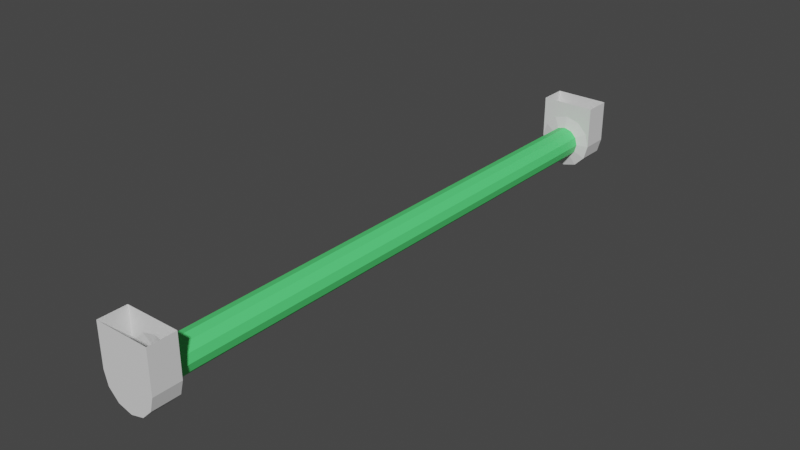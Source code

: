 # Source: Light.blend  (saved by Blender 3.3.6; exported with 4.5.12 LTS)
import bpy
from mathutils import Matrix  # noqa: F401  (used for matrix-valued properties, if any)

bpy.ops.wm.read_factory_settings(use_empty=True)
scene = bpy.context.scene
scene.name = 'Scene'

# ---- collections
col_collection = bpy.data.collections.new('Collection'); scene.collection.children.link(col_collection)

# ---- materials (node trees are filled in below, after node groups)
mat_main = bpy.data.materials.new('Main')
mat_main.use_transparent_shadow = False
mat_bright = bpy.data.materials.new('Bright')
mat_bright.use_transparent_shadow = False

# ---- material node trees
mat_main.use_nodes = True; mat_main.node_tree.nodes.clear()
_N = mat_main.node_tree.nodes; _L = mat_main.node_tree.links
n0 = _N.new('ShaderNodeBsdfPrincipled'); n0.name = 'Principled BSDF'; n0.location = (10, 300)
n0.distribution = 'GGX'
n0.subsurface_method = 'RANDOM_WALK_SKIN'
n0.inputs[3].default_value = 1.45
n0.inputs[27].default_value = (0.0, 0.0, 0.0, 1.0)
n0.inputs[28].default_value = 1.0
n1 = _N.new('ShaderNodeOutputMaterial'); n1.name = 'Material Output'; n1.location = (300, 300)
_L.new(n0.outputs[0], n1.inputs[0])
n1.is_active_output = True
mat_bright.use_nodes = True; mat_bright.node_tree.nodes.clear()
_N = mat_bright.node_tree.nodes; _L = mat_bright.node_tree.links
n0 = _N.new('ShaderNodeBsdfPrincipled'); n0.name = 'Principled BSDF'; n0.location = (10, 300)
n0.distribution = 'GGX'
n0.subsurface_method = 'RANDOM_WALK_SKIN'
n0.inputs[0].default_value = (0.09599, 0.8, 0.199, 1.0)
n0.inputs[3].default_value = 1.45
n0.inputs[27].default_value = (0.0, 0.0, 0.0, 1.0)
n0.inputs[28].default_value = 1.0
n1 = _N.new('ShaderNodeOutputMaterial'); n1.name = 'Material Output'; n1.location = (300, 300)
_L.new(n0.outputs[0], n1.inputs[0])
n1.is_active_output = True

# ---- world
world_world = bpy.data.worlds.new('World'); scene.world = world_world
world_world.use_nodes = True; world_world.node_tree.nodes.clear()
_N = world_world.node_tree.nodes; _L = world_world.node_tree.links
n0 = _N.new('ShaderNodeOutputWorld'); n0.name = 'World Output'; n0.location = (300, 300)
n1 = _N.new('ShaderNodeBackground'); n1.name = 'Background'; n1.location = (10, 300)
n1.inputs[0].default_value = (0.05088, 0.05088, 0.05088, 1.0)
_L.new(n1.outputs[0], n0.inputs[0])
n0.is_active_output = True
world_world.color = (0.05088, 0.05088, 0.05088)
world_world.use_sun_shadow = False
world_world.sun_shadow_jitter_overblur = 0.0

# ---- meshes
me_cylinder = bpy.data.meshes.new('Cylinder')
me_cylinder.from_pydata([(0.0, 1.0, 0.1), (0.0, -1.0, 0.1), (0.05, 1.0, 0.0866), (0.05, -1.0, 0.0866), (0.0866, 1.0, 0.05), (0.0866, -1.0, 0.05), (0.1, 1.0, 4.371e-08), (0.1, -1.0, -4.371e-08), (0.0866, 1.0, -0.05), (0.0866, -1.0, -0.05), (0.05, 1.0, -0.0866), (0.05, -1.0, -0.0866), (0.0, 1.0, -0.1), (0.0, -1.0, -0.1), (-0.05, 1.0, -0.0866), (-0.05, -1.0, -0.0866), (-0.0866, 1.0, -0.05), (-0.0866, -1.0, -0.05), (-0.1, 1.0, 4.371e-08), (-0.1, -1.0, -4.371e-08), (-0.0866, 1.0, 0.05), (-0.0866, -1.0, 0.05), (-0.05, 1.0, 0.0866), (-0.05, -1.0, 0.0866), (0.05, -1.1, 0.0866), (0.0, -1.1, 0.1), (0.0866, -1.1, 0.05), (0.1, -1.1, -4.371e-08), (0.0866, -1.1, -0.05), (0.05, -1.1, -0.0866), (0.0, -1.1, -0.1), (-0.05, -1.1, -0.0866), (-0.0866, -1.1, -0.05), (-0.1, -1.1, -4.371e-08), (-0.0866, -1.1, 0.05), (-0.05, -1.1, 0.0866), (0.0, 1.1, 0.1), (0.05, 1.1, 0.0866), (0.0866, 1.1, 0.05), (0.1, 1.1, 1.888e-08), (0.0866, 1.1, -0.05), (0.05, 1.1, -0.0866), (0.0, 1.1, -0.1), (-0.05, 1.1, -0.0866), (-0.0866, 1.1, -0.05), (-0.1, 1.1, 1.888e-08), (-0.0866, 1.1, 0.05), (-0.05, 1.1, 0.0866), (0.0, 1.0, 0.1533), (0.0, -1.0, 0.1533), (0.1, 1.0, 0.1533), (0.1, -1.0, 0.1533), (-0.1, 1.0, 0.1533), (-0.1, -1.0, 0.1533), (0.0, -1.1, 0.1533), (0.1, -1.1, 0.1533), (-0.1, -1.1, 0.1533), (0.0, 1.1, 0.1533), (0.1, 1.1, 0.1533), (-0.1, 1.1, 0.1533), (-5.317e-10, 0.9896, 0.05746), (-5.317e-10, -0.9896, 0.05746), (0.02873, -0.9896, 0.04976), (0.02873, 0.9896, 0.04976), (0.04976, -0.9896, 0.02873), (0.04976, 0.9896, 0.02873), (0.05746, -0.9896, -8.352e-09), (0.05746, 0.9896, 8.391e-09), (0.04976, -0.9896, -0.02873), (0.04976, 0.9896, -0.02873), (0.02873, -0.9896, -0.04976), (0.02873, 0.9896, -0.04976), (-5.317e-10, -0.9896, -0.05746), (-5.317e-10, 0.9896, -0.05746), (-0.02873, -0.9896, -0.04976), (-0.02873, 0.9896, -0.04976), (-0.04976, -0.9896, -0.02873), (-0.04976, 0.9896, -0.02873), (-0.05746, -0.9896, -8.352e-09), (-0.05746, 0.9896, 8.391e-09), (-0.04976, -0.9896, 0.02873), (-0.04976, 0.9896, 0.02873), (-0.02873, -0.9896, 0.04976), (-0.02873, 0.9896, 0.04976)], [], [(61, 1, 3, 62), (62, 3, 5, 64), (64, 5, 7, 66), (66, 7, 9, 68), (68, 9, 11, 70), (70, 11, 13, 72), (72, 13, 15, 74), (74, 15, 17, 76), (76, 17, 19, 78), (78, 19, 21, 80), (19, 17, 32, 33), (80, 21, 23, 82), (82, 23, 1, 61), (10, 12, 42, 41), (24, 25, 35, 34, 33, 32, 31, 30, 29, 28, 27, 26), (17, 15, 31, 32), (15, 13, 30, 31), (13, 11, 29, 30), (11, 9, 28, 29), (9, 7, 27, 28), (33, 34, 54, 56), (20, 22, 48), (2, 4, 48), (36, 47, 57), (47, 46, 57), (21, 19, 53, 49), (36, 37, 38, 39, 40, 41, 42, 43, 44, 45, 46, 47), (8, 10, 41, 40), (6, 8, 40, 39), (46, 45, 59, 57), (18, 20, 48, 52), (3, 1, 49), (45, 18, 52, 59), (27, 7, 51, 55), (0, 2, 48), (16, 18, 45, 44), (14, 16, 44, 43), (12, 14, 43, 42), (5, 3, 49), (23, 21, 49), (34, 35, 54), (37, 36, 57), (35, 25, 54), (4, 6, 50, 48), (22, 0, 48), (38, 37, 57), (6, 39, 58, 50), (7, 5, 49, 51), (1, 23, 49), (39, 38, 57, 58), (19, 33, 56, 53), (25, 24, 54), (24, 26, 54), (26, 27, 55, 54), (22, 83, 60, 0), (83, 82, 61, 60), (20, 81, 83, 22), (81, 80, 82, 83), (18, 79, 81, 20), (79, 78, 80, 81), (16, 77, 79, 18), (77, 76, 78, 79), (14, 75, 77, 16), (75, 74, 76, 77), (12, 73, 75, 14), (73, 72, 74, 75), (10, 71, 73, 12), (71, 70, 72, 73), (8, 69, 71, 10), (69, 68, 70, 71), (6, 67, 69, 8), (67, 66, 68, 69), (4, 65, 67, 6), (65, 64, 66, 67), (2, 63, 65, 4), (63, 62, 64, 65), (0, 60, 63, 2), (60, 61, 62, 63)])
me_cylinder.polygons.foreach_set('material_index', [0, 0, 0, 0, 0, 0, 0, 0, 0, 0, 0, 0, 0, 0, 0, 0, 0, 0, 0, 0, 0, 0, 0, 0, 0, 0, 0, 0, 0, 0, 0, 0, 0, 0, 0, 0, 0, 0, 0, 0, 0, 0, 0, 0, 0, 0, 0, 0, 0, 0, 0, 0, 0, 0, 0, 1, 0, 1, 0, 1, 0, 1, 0, 1, 0, 1, 0, 1, 0, 1, 0, 1, 0, 1, 0, 1, 0, 1])
_uv = me_cylinder.uv_layers.new(name='UVMap')
_uv.uv.foreach_set('vector', [1.0, 0.8333, 1.0, 1.0, 0.9167, 1.0, 0.9167, 0.8333, 0.9167, 0.8333, 0.9167, 1.0, 0.8333, 1.0, 0.8333, 0.8333, 0.8333, 0.8333, 0.8333, 1.0, 0.75, 1.0, 0.75, 0.8333, 0.75, 0.8333, 0.75, 1.0, 0.6667, 1.0, 0.6667, 0.8333, 0.6667, 0.8333, 0.6667, 1.0, 0.5833, 1.0, 0.5833, 0.8333, 0.5833, 0.8333, 0.5833, 1.0, 0.5, 1.0, 0.5, 0.8333, 0.5, 0.8333, 0.5, 1.0, 0.4167, 1.0, 0.4167, 0.8333, 0.4167, 0.8333, 0.4167, 1.0, 0.3333, 1.0, 0.3333, 0.8333, 0.3333, 0.8333, 0.3333, 1.0, 0.25, 1.0, 0.25, 0.8333, 0.25, 0.8333, 0.25, 1.0, 0.1667, 1.0, 0.1667, 0.8333, 0.25, 1.0, 0.3333, 1.0, 0.3333, 1.0, 0.25, 1.0, 0.1667, 0.8333, 0.1667, 1.0, 0.08333, 1.0, 0.08333, 0.8333, 0.08333, 0.8333, 0.08333, 1.0, 7.451e-08, 1.0, 7.451e-08, 0.8333, 0.5833, 0.5, 0.5, 0.5, 0.5, 0.5, 0.5833, 0.5, 0.37, 0.4578, 0.25, 0.49, 0.13, 0.4578, 0.04215, 0.37, 0.01, 0.25, 0.04215, 0.13, 0.13, 0.04215, 0.25, 0.01, 0.37, 0.04215, 0.4578, 0.13, 0.49, 0.25, 0.4578, 0.37, 0.3333, 1.0, 0.4167, 1.0, 0.4167, 1.0, 0.3333, 1.0, 0.4167, 1.0, 0.5, 1.0, 0.5, 1.0, 0.4167, 1.0, 0.5, 1.0, 0.5833, 1.0, 0.5833, 1.0, 0.5, 1.0, 0.5833, 1.0, 0.6667, 1.0, 0.6667, 1.0, 0.5833, 1.0, 0.6667, 1.0, 0.75, 1.0, 0.75, 1.0, 0.6667, 1.0, 0.01, 0.25, 0.04215, 0.37, 0.04215, 0.37, 0.01, 0.25, 0.1667, 0.5, 0.08333, 0.5, 0.1667, 0.5, 0.9167, 0.5, 0.8333, 0.5, 0.9167, 0.5, 0.75, 0.49, 0.63, 0.4578, 0.75, 0.49, 0.63, 0.4578, 0.5422, 0.37, 0.63, 0.4578, 0.1667, 1.0, 0.25, 1.0, 0.25, 1.0, 0.1667, 1.0, 0.75, 0.49, 0.87, 0.4578, 0.9578, 0.37, 0.99, 0.25, 0.9578, 0.13, 0.87, 0.04215, 0.75, 0.01, 0.63, 0.04215, 0.5422, 0.13, 0.51, 0.25, 0.5422, 0.37, 0.63, 0.4578, 0.6667, 0.5, 0.5833, 0.5, 0.5833, 0.5, 0.6667, 0.5, 0.75, 0.5, 0.6667, 0.5, 0.6667, 0.5, 0.75, 0.5, 0.5422, 0.37, 0.51, 0.25, 0.51, 0.25, 0.5422, 0.37, 0.25, 0.5, 0.1667, 0.5, 0.1667, 0.5, 0.25, 0.5, 0.9167, 1.0, 1.0, 1.0, 0.9167, 1.0, 0.25, 0.5, 0.25, 0.5, 0.25, 0.5, 0.25, 0.5, 0.75, 1.0, 0.75, 1.0, 0.75, 1.0, 0.75, 1.0, 1.0, 0.5, 0.9167, 0.5, 1.0, 0.5, 0.3333, 0.5, 0.25, 0.5, 0.25, 0.5, 0.3333, 0.5, 0.4167, 0.5, 0.3333, 0.5, 0.3333, 0.5, 0.4167, 0.5, 0.5, 0.5, 0.4167, 0.5, 0.4167, 0.5, 0.5, 0.5, 0.8333, 1.0, 0.9167, 1.0, 0.8333, 1.0, 0.08333, 1.0, 0.1667, 1.0, 0.08333, 1.0, 0.04215, 0.37, 0.13, 0.4578, 0.04215, 0.37, 0.87, 0.4578, 0.75, 0.49, 0.87, 0.4578, 0.13, 0.4578, 0.25, 0.49, 0.13, 0.4578, 0.8333, 0.5, 0.75, 0.5, 0.75, 0.5, 0.8333, 0.5, 0.08333, 0.5, 7.451e-08, 0.5, 0.08333, 0.5, 0.9578, 0.37, 0.87, 0.4578, 0.9578, 0.37, 0.75, 0.5, 0.75, 0.5, 0.75, 0.5, 0.75, 0.5, 0.75, 1.0, 0.8333, 1.0, 0.8333, 1.0, 0.75, 1.0, 7.451e-08, 1.0, 0.08333, 1.0, 7.451e-08, 1.0, 0.99, 0.25, 0.9578, 0.37, 0.9578, 0.37, 0.99, 0.25, 0.25, 1.0, 0.25, 1.0, 0.25, 1.0, 0.25, 1.0, 0.25, 0.49, 0.37, 0.4578, 0.25, 0.49, 0.37, 0.4578, 0.4578, 0.37, 0.37, 0.4578, 0.4578, 0.37, 0.49, 0.25, 0.49, 0.25, 0.4578, 0.37, 0.08333, 0.5, 0.08333, 0.6667, 7.451e-08, 0.6667, 7.451e-08, 0.5, 0.08333, 0.6667, 0.08333, 0.8333, 7.451e-08, 0.8333, 7.451e-08, 0.6667, 0.1667, 0.5, 0.1667, 0.6667, 0.08333, 0.6667, 0.08333, 0.5, 0.1667, 0.6667, 0.1667, 0.8333, 0.08333, 0.8333, 0.08333, 0.6667, 0.25, 0.5, 0.25, 0.6667, 0.1667, 0.6667, 0.1667, 0.5, 0.25, 0.6667, 0.25, 0.8333, 0.1667, 0.8333, 0.1667, 0.6667, 0.3333, 0.5, 0.3333, 0.6667, 0.25, 0.6667, 0.25, 0.5, 0.3333, 0.6667, 0.3333, 0.8333, 0.25, 0.8333, 0.25, 0.6667, 0.4167, 0.5, 0.4167, 0.6667, 0.3333, 0.6667, 0.3333, 0.5, 0.4167, 0.6667, 0.4167, 0.8333, 0.3333, 0.8333, 0.3333, 0.6667, 0.5, 0.5, 0.5, 0.6667, 0.4167, 0.6667, 0.4167, 0.5, 0.5, 0.6667, 0.5, 0.8333, 0.4167, 0.8333, 0.4167, 0.6667, 0.5833, 0.5, 0.5833, 0.6667, 0.5, 0.6667, 0.5, 0.5, 0.5833, 0.6667, 0.5833, 0.8333, 0.5, 0.8333, 0.5, 0.6667, 0.6667, 0.5, 0.6667, 0.6667, 0.5833, 0.6667, 0.5833, 0.5, 0.6667, 0.6667, 0.6667, 0.8333, 0.5833, 0.8333, 0.5833, 0.6667, 0.75, 0.5, 0.75, 0.6667, 0.6667, 0.6667, 0.6667, 0.5, 0.75, 0.6667, 0.75, 0.8333, 0.6667, 0.8333, 0.6667, 0.6667, 0.8333, 0.5, 0.8333, 0.6667, 0.75, 0.6667, 0.75, 0.5, 0.8333, 0.6667, 0.8333, 0.8333, 0.75, 0.8333, 0.75, 0.6667, 0.9167, 0.5, 0.9167, 0.6667, 0.8333, 0.6667, 0.8333, 0.5, 0.9167, 0.6667, 0.9167, 0.8333, 0.8333, 0.8333, 0.8333, 0.6667, 1.0, 0.5, 1.0, 0.6667, 0.9167, 0.6667, 0.9167, 0.5, 1.0, 0.6667, 1.0, 0.8333, 0.9167, 0.8333, 0.9167, 0.6667])
me_cylinder.materials.append(mat_main)
me_cylinder.materials.append(mat_bright)
me_cylinder.update()

# ---- objects
ob_cylinder = bpy.data.objects.new('Cylinder', me_cylinder)

# ---- transforms, parenting, visibility, modifiers, constraints
ob_cylinder.location = (0.0, 0.0, 0.0)

# ---- collection membership
col_collection.objects.link(ob_cylinder)

# ---- scene / render settings (as saved in the file)
scene.frame_start = 1; scene.frame_end = 250; scene.frame_set(1)
scene.render.engine = 'BLENDER_EEVEE_NEXT'
scene.cycles.sampling_pattern = 'TABULATED_SOBOL'
scene.cycles.use_light_tree = False
scene.view_settings.view_transform = 'Filmic'
bpy.context.view_layer.update()

# ---- added for rendering (the .blend has no active camera and no usable light): camera, sun
cam_auto = bpy.data.cameras.new('AutoCamera')
cam_auto.lens = 50.0
cam_auto.sensor_width = 36.0
cam_auto.clip_end = 1000.0
ob_auto_camera = bpy.data.objects.new('AutoCamera', cam_auto)
scene.collection.objects.link(ob_auto_camera)
ob_auto_camera.location = (2.05728, -2.46874, 1.67248)
ob_auto_camera.rotation_euler = (1.09748, -7.21219e-08, 0.694738)
scene.camera = ob_auto_camera
light_auto_sun = bpy.data.lights.new('AutoSun', 'SUN')
light_auto_sun.energy = 3.0
light_auto_sun.angle = 0.0523599
ob_auto_sun = bpy.data.objects.new('AutoSun', light_auto_sun)
scene.collection.objects.link(ob_auto_sun)
ob_auto_sun.rotation_euler = (0.872665, 0.174533, 0.523599)
bpy.context.view_layer.update()
